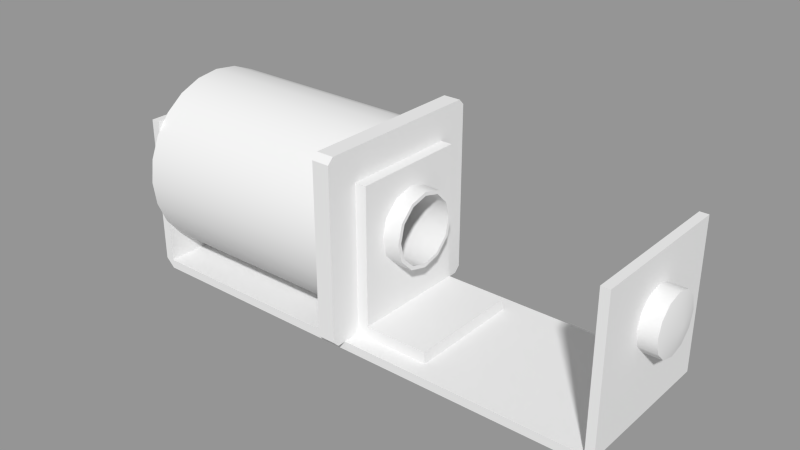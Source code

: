 # Source: fpx_resource.blend  (saved by Blender 2.68.2; exported with 4.5.12 LTS)
import bpy
from mathutils import Matrix  # noqa: F401  (used for matrix-valued properties, if any)

bpy.ops.wm.read_factory_settings(use_empty=True)
scene = bpy.context.scene
scene.name = '{1}.autoplunger_assembly.s'

# ---- collections
col_collection_1 = bpy.data.collections.new('Collection 1'); scene.collection.children.link(col_collection_1)

# ---- meshes
me_1__autoplunger_assembly_m = bpy.data.meshes.new('{1}.autoplunger_assembly.m')
me_1__autoplunger_assembly_m.from_pydata([(-40.0, 13.0, 10.75), (-40.0, 13.0, -14.75), (-41.5, 13.0, -14.75), (-41.5, 13.0, 10.75), (-41.5, -13.0, 10.75), (-41.5, -13.0, -14.75), (-40.0, -13.0, 10.75), (-40.0, -13.0, -14.75), (-40.0, 13.0, -16.25), (-40.0, -13.0, -16.25), (42.0, -13.0, -14.75), (42.0, 13.0, -14.75), (42.0, 13.0, -16.25), (42.0, -13.0, -16.25), (42.0, 13.0, 10.75), (42.0, -13.0, 10.75), (43.5, 13.0, -14.75), (43.5, 13.0, 10.75), (43.5, -13.0, -14.75), (43.5, -13.0, 10.75), (-41.5, 0.0, -5.65), (-41.5, -3.2, -4.793), (-41.5, 3.2, -4.793), (-41.5, 5.543, -2.45), (-41.5, -5.543, -2.45), (-41.5, -6.4, 0.75), (-41.5, 6.4, 0.75), (-41.5, -5.543, 3.95), (-41.5, -3.2, 6.293), (-41.5, 0.0, 7.15), (-41.5, 3.2, 6.293), (-41.5, 5.543, 3.95), (-40.0, 0.0, -7.969), (-40.0, 8.719, 0.75), (-40.0, -8.719, 0.75), (-40.0, 0.0, 9.469), (2.0, 10.0, 10.75), (2.0, 10.0, -12.75), (0.0, 10.0, -14.75), (0.0, 10.0, 10.75), (0.0, -10.0, 10.75), (0.0, -10.0, -14.75), (2.0, -10.0, 10.75), (2.0, -10.0, -12.75), (13.0, -10.0, -12.75), (13.0, 10.0, -12.75), (13.0, 10.0, -14.75), (13.0, -10.0, -14.75), (2.0, 0.0, 7.15), (2.0, -3.2, 6.293), (2.0, 3.2, 6.293), (2.0, 5.543, 3.95), (2.0, -5.543, 3.95), (2.0, -6.4, 0.75), (2.0, 6.4, 0.75), (2.0, -5.543, -2.45), (2.0, -3.2, -4.793), (2.0, 0.0, -5.65), (2.0, 3.2, -4.793), (2.0, 5.543, -2.45), (-3.0, 14.97, 4.762), (-3.0, 15.5, 0.75), (-40.0, 15.5, 0.75), (-40.0, 14.97, 4.762), (-3.0, 13.42, 8.5), (-40.0, 13.42, 8.5), (-3.0, 10.96, 11.71), (-40.0, 10.96, 11.71), (-3.0, 7.75, 14.17), (-40.0, 7.75, 14.17), (-3.0, 4.012, 15.72), (-40.0, 4.012, 15.72), (-3.0, 0.0, 16.25), (-40.0, 0.0, 16.25), (-3.0, -4.012, 15.72), (-40.0, -4.012, 15.72), (-3.0, -7.75, 14.17), (-40.0, -7.75, 14.17), (-3.0, -10.96, 11.71), (-40.0, -10.96, 11.71), (-3.0, -13.42, 8.5), (-40.0, -13.42, 8.5), (-3.0, -14.97, 4.762), (-40.0, -14.97, 4.762), (-3.0, -15.5, 0.75), (-40.0, -15.5, 0.75), (-3.0, -14.97, -3.262), (-40.0, -14.97, -3.262), (-3.0, -13.42, -7.0), (-40.0, -13.42, -7.0), (-3.0, -10.96, -10.21), (-40.0, -10.96, -10.21), (-3.0, -7.75, -12.67), (-40.0, -7.75, -12.67), (-3.0, -4.012, -14.22), (-40.0, -4.012, -14.22), (-3.0, 0.0, -14.75), (-40.0, 0.0, -14.75), (-3.0, 4.012, -14.22), (-40.0, 4.012, -14.22), (-3.0, 7.75, -12.67), (-40.0, 7.75, -12.67), (-3.0, 10.96, -10.21), (-40.0, 10.96, -10.21), (-3.0, 13.42, -7.0), (-40.0, 13.42, -7.0), (-3.0, 14.97, -3.262), (-40.0, 14.97, -3.262), (0.0, 15.5, 15.25), (0.0, 14.5, 16.25), (0.0, -14.5, 16.25), (0.0, -15.5, 15.25), (0.0, -14.5, -14.75), (0.0, -15.5, -13.75), (0.0, 14.5, -14.75), (0.0, 15.5, -13.75), (-3.0, -15.5, 15.25), (-3.0, -14.5, 16.25), (-3.0, 14.5, 16.25), (-3.0, 15.5, 15.25), (-3.0, -14.5, -14.75), (-3.0, -15.5, -13.75), (-3.0, 15.5, -13.75), (-3.0, 14.5, -14.75), (5.0, 5.75, 0.75), (5.0, 4.98, 3.625), (5.0, 2.875, 5.73), (5.0, 0.0, 6.5), (5.0, -2.875, 5.73), (5.0, -4.98, 3.625), (5.0, -5.75, 0.75), (5.0, -4.98, -2.125), (5.0, -2.875, -4.23), (5.0, 0.0, -5.0), (5.0, 2.875, -4.23), (5.0, 4.98, -2.125), (-47.5, 5.75, 0.75), (-47.5, 4.98, 3.625), (-47.5, 2.875, 5.73), (-47.5, 0.0, 6.5), (-47.5, -2.875, 5.73), (-47.5, -4.98, 3.625), (-47.5, -5.75, 0.75), (-47.5, -4.98, -2.125), (-47.5, -2.875, -4.23), (-47.5, 0.0, -5.0), (-47.5, 2.875, -4.23), (-47.5, 4.98, -2.125), (-47.5, 5.543, 3.95), (-47.5, 6.4, 0.75), (-47.5, 3.2, 6.293), (-47.5, 0.0, 7.15), (-47.5, -3.2, 6.293), (-47.5, -5.543, 3.95), (-47.5, -6.4, 0.75), (-47.5, -5.543, -2.45), (-47.5, -3.2, -4.793), (-47.5, 0.0, -5.65), (-47.5, 3.2, -4.793), (-47.5, 5.543, -2.45), (5.0, 6.4, 0.75), (5.0, 5.543, 3.95), (5.0, 3.2, 6.293), (5.0, 0.0, 7.15), (5.0, -3.2, 6.293), (5.0, -5.543, 3.95), (5.0, -6.4, 0.75), (5.0, -5.543, -2.45), (5.0, -3.2, -4.793), (5.0, 0.0, -5.65), (5.0, 3.2, -4.793), (5.0, 5.543, -2.45), (39.0, 4.279, -1.721), (39.0, 4.941, 0.75), (46.5, 4.941, 0.75), (46.5, 4.279, -1.721), (39.0, 2.471, -3.529), (46.5, 2.471, -3.529), (39.0, 0.0, -4.191), (46.5, 0.0, -4.191), (39.0, -2.471, -3.529), (46.5, -2.471, -3.529), (39.0, -4.279, -1.721), (46.5, -4.279, -1.721), (39.0, -4.941, 0.75), (46.5, -4.941, 0.75), (39.0, -4.279, 3.221), (46.5, -4.279, 3.221), (39.0, -2.471, 5.029), (46.5, -2.471, 5.029), (39.0, 0.0, 5.691), (46.5, 0.0, 5.691), (39.0, 2.471, 5.029), (46.5, 2.471, 5.029), (39.0, 4.279, 3.221), (46.5, 4.279, 3.221), (47.5, 0.0, 0.75), (38.0, 0.0, 0.75)], [], [(0, 1, 2), (0, 2, 3), (4, 5, 6), (5, 7, 6), (3, 4, 0), (4, 6, 0), (1, 8, 2), (9, 5, 8), (2, 8, 5), (7, 5, 9), (1, 7, 10), (10, 11, 1), (8, 1, 11), (11, 12, 8), (13, 8, 12), (8, 13, 9), (10, 9, 13), (9, 10, 7), (14, 10, 15), (14, 11, 10), (16, 11, 14), (17, 16, 14), (17, 18, 16), (17, 19, 18), (15, 18, 19), (15, 10, 18), (17, 14, 19), (19, 14, 15), (16, 12, 11), (12, 16, 18), (18, 13, 12), (13, 18, 10), (2, 5, 20), (5, 21, 20), (2, 20, 22), (2, 22, 23), (5, 24, 21), (5, 25, 24), (23, 26, 2), (26, 3, 2), (5, 4, 25), (4, 27, 25), (4, 28, 27), (4, 29, 28), (29, 4, 3), (3, 30, 29), (3, 31, 30), (26, 31, 3), (32, 7, 1), (1, 0, 33), (34, 6, 7), (0, 6, 35), (32, 34, 7), (1, 33, 32), (6, 34, 35), (0, 35, 33), (36, 37, 38), (36, 38, 39), (40, 41, 42), (41, 43, 42), (40, 36, 39), (42, 36, 40), (37, 43, 44), (44, 45, 37), (46, 37, 45), (37, 46, 38), (43, 41, 47), (47, 44, 43), (46, 45, 44), (47, 46, 44), (48, 36, 42), (42, 49, 48), (36, 48, 50), (36, 50, 51), (42, 52, 49), (42, 53, 52), (36, 51, 54), (54, 37, 36), (42, 43, 53), (43, 55, 53), (43, 56, 55), (43, 57, 56), (57, 43, 37), (37, 58, 57), (37, 59, 58), (54, 59, 37), (60, 61, 62), (62, 63, 60), (64, 60, 63), (63, 65, 64), (66, 64, 65), (65, 67, 66), (68, 66, 67), (67, 69, 68), (70, 68, 69), (69, 71, 70), (72, 70, 71), (71, 73, 72), (74, 72, 73), (73, 75, 74), (76, 74, 75), (75, 77, 76), (78, 76, 77), (77, 79, 78), (80, 78, 79), (79, 81, 80), (82, 80, 81), (81, 83, 82), (84, 82, 83), (83, 85, 84), (86, 84, 85), (85, 87, 86), (88, 86, 87), (87, 89, 88), (90, 88, 89), (89, 91, 90), (92, 90, 91), (91, 93, 92), (94, 92, 93), (93, 95, 94), (96, 94, 95), (95, 97, 96), (98, 96, 97), (97, 99, 98), (100, 98, 99), (99, 101, 100), (102, 100, 101), (101, 103, 102), (104, 102, 103), (103, 105, 104), (106, 104, 105), (105, 107, 106), (61, 106, 107), (107, 62, 61), (99, 97, 32), (32, 101, 99), (32, 103, 101), (32, 33, 103), (33, 62, 107), (63, 62, 33), (73, 71, 35), (33, 35, 67), (33, 65, 63), (33, 67, 65), (32, 97, 95), (91, 32, 93), (89, 34, 91), (87, 34, 89), (87, 85, 34), (34, 85, 83), (81, 79, 34), (35, 75, 73), (77, 35, 79), (75, 35, 77), (91, 34, 32), (95, 93, 32), (105, 33, 107), (33, 105, 103), (35, 34, 79), (81, 34, 83), (69, 35, 71), (35, 69, 67), (111, 110, 117), (108, 109, 39), (117, 116, 111), (118, 109, 119), (110, 111, 40), (109, 108, 119), (72, 117, 110), (72, 109, 118), (110, 109, 72), (109, 110, 40), (109, 40, 39), (120, 112, 113), (113, 121, 120), (122, 114, 123), (122, 115, 114), (112, 120, 96), (123, 114, 96), (96, 114, 112), (111, 84, 113), (84, 111, 116), (84, 121, 113), (112, 41, 113), (113, 41, 40), (113, 40, 111), (114, 115, 38), (115, 61, 108), (119, 108, 61), (115, 122, 61), (115, 108, 39), (115, 39, 38), (78, 116, 117), (76, 78, 117), (78, 80, 116), (80, 82, 116), (74, 76, 117), (72, 74, 117), (82, 84, 116), (70, 72, 118), (68, 70, 118), (66, 68, 118), (118, 119, 66), (64, 66, 119), (60, 64, 119), (119, 61, 60), (120, 121, 90), (102, 122, 123), (100, 102, 123), (98, 100, 123), (96, 98, 123), (102, 104, 122), (104, 106, 122), (122, 106, 61), (90, 92, 120), (92, 94, 120), (94, 96, 120), (88, 90, 121), (86, 88, 121), (84, 86, 121), (136, 124, 125), (125, 137, 136), (137, 125, 126), (126, 138, 137), (138, 126, 127), (127, 139, 138), (139, 127, 128), (128, 140, 139), (140, 128, 129), (129, 141, 140), (141, 129, 130), (130, 142, 141), (142, 130, 131), (131, 143, 142), (143, 131, 132), (132, 144, 143), (144, 132, 133), (133, 145, 144), (145, 133, 134), (134, 146, 145), (146, 134, 135), (135, 147, 146), (147, 135, 124), (124, 136, 147), (136, 137, 148), (148, 149, 136), (137, 138, 150), (150, 148, 137), (138, 139, 151), (151, 150, 138), (139, 140, 152), (152, 151, 139), (140, 141, 153), (153, 152, 140), (141, 142, 154), (154, 153, 141), (142, 143, 155), (155, 154, 142), (143, 144, 156), (156, 155, 143), (144, 145, 157), (157, 156, 144), (145, 146, 158), (158, 157, 145), (146, 147, 159), (159, 158, 146), (147, 136, 149), (149, 159, 147), (125, 124, 160), (160, 161, 125), (126, 125, 161), (161, 162, 126), (127, 126, 162), (162, 163, 127), (128, 127, 163), (163, 164, 128), (129, 128, 164), (164, 165, 129), (130, 129, 165), (165, 166, 130), (131, 130, 166), (166, 167, 131), (132, 131, 167), (167, 168, 132), (133, 132, 168), (168, 169, 133), (134, 133, 169), (169, 170, 134), (135, 134, 170), (170, 171, 135), (124, 135, 171), (171, 160, 124), (149, 148, 31), (31, 26, 149), (148, 150, 30), (30, 31, 148), (150, 151, 29), (29, 30, 150), (151, 152, 28), (28, 29, 151), (152, 153, 27), (27, 28, 152), (153, 154, 25), (25, 27, 153), (154, 155, 24), (24, 25, 154), (155, 156, 21), (21, 24, 155), (156, 157, 20), (20, 21, 156), (157, 158, 22), (22, 20, 157), (158, 159, 23), (23, 22, 158), (159, 149, 26), (26, 23, 159), (161, 160, 54), (54, 51, 161), (162, 161, 51), (51, 50, 162), (163, 162, 50), (50, 48, 163), (164, 163, 48), (48, 49, 164), (165, 164, 49), (49, 52, 165), (166, 165, 52), (52, 53, 166), (167, 166, 53), (53, 55, 167), (168, 167, 55), (55, 56, 168), (169, 168, 56), (56, 57, 169), (170, 169, 57), (57, 58, 170), (171, 170, 58), (58, 59, 171), (160, 171, 59), (59, 54, 160), (172, 173, 174), (174, 175, 172), (176, 172, 175), (175, 177, 176), (178, 176, 177), (177, 179, 178), (180, 178, 179), (179, 181, 180), (182, 180, 181), (181, 183, 182), (184, 182, 183), (183, 185, 184), (186, 184, 185), (185, 187, 186), (188, 186, 187), (187, 189, 188), (190, 188, 189), (189, 191, 190), (192, 190, 191), (191, 193, 192), (194, 192, 193), (193, 195, 194), (173, 194, 195), (195, 174, 173), (175, 174, 196), (177, 175, 196), (179, 177, 196), (181, 179, 196), (183, 181, 196), (185, 183, 196), (187, 185, 196), (189, 187, 196), (191, 189, 196), (193, 191, 196), (195, 193, 196), (174, 195, 196), (173, 172, 197), (172, 176, 197), (176, 178, 197), (178, 180, 197), (180, 182, 197), (182, 184, 197), (184, 186, 197), (186, 188, 197), (188, 190, 197), (190, 192, 197), (192, 194, 197), (194, 173, 197)])
me_1__autoplunger_assembly_m.polygons.foreach_set('use_smooth', [True] * 388)
_k = set([(0, 1), (0, 3), (0, 6), (1, 7), (1, 11), (2, 3), (2, 5), (2, 8), (3, 4), (4, 5), (4, 6), (5, 9), (6, 7), (7, 10), (8, 9), (8, 12), (9, 13), (10, 11), (10, 15), (11, 14), (12, 13), (12, 16), (13, 18), (14, 15), (14, 17), (15, 19), (16, 17), (16, 18), (17, 19), (18, 19), (20, 21), (20, 22), (21, 24), (22, 23), (23, 26), (24, 25), (25, 27), (26, 31), (27, 28), (28, 29), (29, 30), (30, 31), (32, 33), (32, 34), (33, 35), (34, 35), (36, 37), (36, 39), (36, 42), (37, 43), (37, 45), (38, 39), (38, 46), (38, 114), (39, 40), (40, 41), (40, 42), (41, 47), (41, 112), (42, 43), (43, 44), (44, 45), (44, 47), (45, 46), (46, 47), (48, 49), (48, 50), (49, 52), (50, 51), (51, 54), (52, 53), (53, 55), (54, 59), (55, 56), (56, 57), (57, 58), (58, 59), (60, 61), (60, 64), (61, 106), (61, 119), (61, 122), (62, 63), (62, 107), (63, 65), (64, 66), (65, 67), (66, 68), (67, 69), (68, 70), (69, 71), (70, 72), (71, 73), (72, 74), (72, 117), (72, 118), (73, 75), (74, 76), (75, 77), (76, 78), (77, 79), (78, 80), (79, 81), (80, 82), (81, 83), (82, 84), (83, 85), (84, 86), (84, 116), (84, 121), (85, 87), (86, 88), (87, 89), (88, 90), (89, 91), (90, 92), (91, 93), (92, 94), (93, 95), (94, 96), (95, 97), (96, 98), (96, 120), (96, 123), (97, 99), (98, 100), (99, 101), (100, 102), (101, 103), (102, 104), (103, 105), (104, 106), (105, 107), (108, 109), (108, 115), (108, 119), (109, 110), (109, 118), (110, 111), (110, 117), (111, 113), (111, 116), (112, 113), (112, 114), (112, 120), (113, 121), (114, 115), (114, 123), (115, 122), (116, 117), (118, 119), (120, 121), (122, 123), (124, 125), (124, 135), (125, 126), (126, 127), (127, 128), (128, 129), (129, 130), (130, 131), (131, 132), (132, 133), (133, 134), (134, 135), (136, 137), (136, 147), (137, 138), (138, 139), (139, 140), (140, 141), (141, 142), (142, 143), (143, 144), (144, 145), (145, 146), (146, 147), (148, 149), (148, 150), (149, 159), (150, 151), (151, 152), (152, 153), (153, 154), (154, 155), (155, 156), (156, 157), (157, 158), (158, 159), (160, 161), (160, 171), (161, 162), (162, 163), (163, 164), (164, 165), (165, 166), (166, 167), (167, 168), (168, 169), (169, 170), (170, 171), (172, 173), (172, 176), (173, 194), (174, 175), (174, 195), (175, 177), (176, 178), (177, 179), (178, 180), (179, 181), (180, 182), (181, 183), (182, 184), (183, 185), (184, 186), (185, 187), (186, 188), (187, 189), (188, 190), (189, 191), (190, 192), (191, 193), (192, 194), (193, 195)])
me_1__autoplunger_assembly_m.attributes.new('sharp_edge', 'BOOLEAN', 'EDGE').data.foreach_set('value', [ (min(e.vertices), max(e.vertices)) in _k for e in me_1__autoplunger_assembly_m.edges])
_uv = me_1__autoplunger_assembly_m.uv_layers.new(name='ms3d_uv_layer')
_uv.uv.foreach_set('vector', [0.2799, 0.2865, 0.1443, 0.2865, 0.1443, 0.2761, 0.2799, 0.2865, 0.1443, 0.2761, 0.2799, 0.2761, 0.2799, 0.2761, 0.1443, 0.2761, 0.2799, 0.2865, 0.1443, 0.2761, 0.1443, 0.2865, 0.2799, 0.2865, 0.1338, 0.857, 0.0008947, 0.857, 0.1338, 0.8466, 0.0008947, 0.857, 0.0008947, 0.8466, 0.1338, 0.8466, 0.1443, 0.2865, 0.1338, 0.2862, 0.1443, 0.2761, 0.0008947, 1.0, 0.0008947, 0.9898, 0.1338, 1.0, 0.1338, 0.9898, 0.1338, 1.0, 0.0008947, 0.9898, 0.1443, 0.2865, 0.1443, 0.2761, 0.1338, 0.2862, 0.1338, 0.7139, 0.0008947, 0.7139, 0.0008947, 0.2862, 0.0008947, 0.2862, 0.1338, 0.2862, 0.1338, 0.7139, 0.1338, 0.2862, 0.1443, 0.2865, 0.1443, 0.7143, 0.1443, 0.7143, 0.1338, 0.7139, 0.1338, 0.2862, 0.0008947, 0.7139, 0.1338, 0.2862, 0.1338, 0.7139, 0.1338, 0.2862, 0.0008947, 0.7139, 0.0008947, 0.2862, 0.1443, 0.7143, 0.1338, 0.2862, 0.1338, 0.7139, 0.1338, 0.2862, 0.1443, 0.7143, 0.1443, 0.2865, 0.1338, 0.1535, 0.0008947, 0.2862, 0.0008947, 0.1535, 0.1338, 0.1535, 0.1338, 0.2862, 0.0008947, 0.2862, 0.1443, 0.7248, 0.1443, 0.7143, 0.2799, 0.7143, 0.2799, 0.7248, 0.1443, 0.7248, 0.2799, 0.7143, 0.1338, 0.1432, 0.0008947, 0.01043, 0.1338, 0.01043, 0.1338, 0.1432, 0.0008947, 0.1432, 0.0008947, 0.01043, 0.2799, 0.7143, 0.1443, 0.7248, 0.2799, 0.7248, 0.2799, 0.7143, 0.1443, 0.7143, 0.1443, 0.7248, 0.1338, 0.1432, 0.1338, 0.1535, 0.0008947, 0.1432, 0.0008947, 0.1432, 0.1338, 0.1535, 0.0008947, 0.1535, 0.1443, 0.7248, 0.1338, 0.7139, 0.1443, 0.7143, 0.1338, 0.0, 0.1338, 0.01043, 0.0008947, 0.01043, 0.0008947, 0.01043, 0.0008947, 0.0, 0.1338, 0.0, 0.1338, 0.7139, 0.1443, 0.7248, 0.1443, 0.7143, 0.1338, 0.9898, 0.0008947, 0.9898, 0.06735, 0.9407, 0.0008947, 0.9898, 0.05101, 0.9364, 0.06735, 0.9407, 0.1338, 0.9898, 0.06735, 0.9407, 0.0837, 0.9364, 0.1338, 0.9898, 0.0837, 0.9364, 0.09566, 0.9244, 0.0008947, 0.9898, 0.03904, 0.9244, 0.05101, 0.9364, 0.0008947, 0.9898, 0.03467, 0.9081, 0.03904, 0.9244, 0.09566, 0.9244, 0.1, 0.9081, 0.1338, 0.9898, 0.1, 0.9081, 0.1338, 0.857, 0.1338, 0.9898, 0.0008947, 0.9898, 0.0008947, 0.857, 0.03467, 0.9081, 0.0008947, 0.857, 0.03904, 0.8917, 0.03467, 0.9081, 0.0008947, 0.857, 0.05101, 0.8798, 0.03904, 0.8917, 0.0008947, 0.857, 0.06735, 0.8754, 0.05101, 0.8798, 0.06735, 0.8754, 0.0008947, 0.857, 0.1338, 0.857, 0.1338, 0.857, 0.0837, 0.8798, 0.06735, 0.8754, 0.1338, 0.857, 0.09566, 0.8917, 0.0837, 0.8798, 0.1, 0.9081, 0.09566, 0.8917, 0.1338, 0.857, 0.06734, 0.7496, 0.0008947, 0.7139, 0.1338, 0.7139, 0.1338, 0.7139, 0.1338, 0.8466, 0.1133, 0.7956, 0.02137, 0.7956, 0.0008947, 0.8466, 0.0008947, 0.7139, 0.1338, 0.8466, 0.0008947, 0.8466, 0.06734, 0.8415, 0.06734, 0.7496, 0.02137, 0.7956, 0.0008947, 0.7139, 0.1338, 0.7139, 0.1133, 0.7956, 0.06734, 0.7496, 0.0008947, 0.8466, 0.02137, 0.7956, 0.06734, 0.8415, 0.1338, 0.8466, 0.06734, 0.8415, 0.1133, 0.7956, 0.6489, 0.2065, 0.6489, 0.02148, 0.6335, 0.006083, 0.6489, 0.2065, 0.6335, 0.006083, 0.6335, 0.2065, 0.6335, 0.2065, 0.6335, 0.006083, 0.6489, 0.2065, 0.6335, 0.006083, 0.6489, 0.02148, 0.6489, 0.2065, 0.7342, 0.3096, 0.8882, 0.2879, 0.8882, 0.3096, 0.7342, 0.2879, 0.8882, 0.2879, 0.7342, 0.3096, 0.8882, 0.1029, 0.7342, 0.1029, 0.7342, 0.02148, 0.7342, 0.02148, 0.8882, 0.02148, 0.8882, 0.1029, 0.7342, 0.006083, 0.6489, 0.02148, 0.7342, 0.02148, 0.6489, 0.02148, 0.7342, 0.006083, 0.6335, 0.006083, 0.6489, 0.02148, 0.6335, 0.006083, 0.7342, 0.006083, 0.7342, 0.006083, 0.7342, 0.02148, 0.6489, 0.02148, 0.8882, 0.006083, 0.8882, 0.02148, 0.7342, 0.02148, 0.7342, 0.006083, 0.8882, 0.006083, 0.7342, 0.02148, 0.8112, 0.2602, 0.8882, 0.2879, 0.7342, 0.2879, 0.7342, 0.2879, 0.7865, 0.2536, 0.8112, 0.2602, 0.8882, 0.2879, 0.8112, 0.2602, 0.8359, 0.2536, 0.8882, 0.2879, 0.8359, 0.2536, 0.8539, 0.2355, 0.7342, 0.2879, 0.7685, 0.2355, 0.7865, 0.2536, 0.7342, 0.2879, 0.7619, 0.2109, 0.7685, 0.2355, 0.8882, 0.2879, 0.8539, 0.2355, 0.8606, 0.2109, 0.8606, 0.2109, 0.8882, 0.1029, 0.8882, 0.2879, 0.7342, 0.2879, 0.7342, 0.1029, 0.7619, 0.2109, 0.7342, 0.1029, 0.7685, 0.1862, 0.7619, 0.2109, 0.7342, 0.1029, 0.7865, 0.1681, 0.7685, 0.1862, 0.7342, 0.1029, 0.8112, 0.1615, 0.7865, 0.1681, 0.8112, 0.1615, 0.7342, 0.1029, 0.8882, 0.1029, 0.8882, 0.1029, 0.8359, 0.1681, 0.8112, 0.1615, 0.8882, 0.1029, 0.8539, 0.1862, 0.8359, 0.1681, 0.8606, 0.2109, 0.8539, 0.1862, 0.8882, 0.1029, 0.3464, 0.9986, 0.3177, 0.9986, 0.3177, 0.7346, 0.3177, 0.7346, 0.3464, 0.7346, 0.3464, 0.9986, 0.3751, 0.9986, 0.3464, 0.9986, 0.3464, 0.7346, 0.3464, 0.7346, 0.3751, 0.7346, 0.3751, 0.9986, 0.4038, 0.9986, 0.3751, 0.9986, 0.3751, 0.7346, 0.3751, 0.7346, 0.4038, 0.7346, 0.4038, 0.9986, 0.4325, 0.9986, 0.4038, 0.9986, 0.4038, 0.7346, 0.4038, 0.7346, 0.4325, 0.7346, 0.4325, 0.9986, 0.4612, 0.9986, 0.4325, 0.9986, 0.4325, 0.7346, 0.4325, 0.7346, 0.4612, 0.7346, 0.4612, 0.9986, 0.4899, 0.9986, 0.4612, 0.9986, 0.4612, 0.7346, 0.4612, 0.7346, 0.4899, 0.7346, 0.4899, 0.9986, 0.5186, 0.9986, 0.4899, 0.9986, 0.4899, 0.7346, 0.4899, 0.7346, 0.5186, 0.7346, 0.5186, 0.9986, 0.5474, 0.9986, 0.5186, 0.9986, 0.5186, 0.7346, 0.5186, 0.7346, 0.5474, 0.7346, 0.5474, 0.9986, 0.5761, 0.9986, 0.5474, 0.9986, 0.5474, 0.7346, 0.5474, 0.7346, 0.5761, 0.7346, 0.5761, 0.9986, 0.6048, 0.9986, 0.5761, 0.9986, 0.5761, 0.7346, 0.5761, 0.7346, 0.6048, 0.7346, 0.6048, 0.9986, 0.6335, 0.9986, 0.6048, 0.9986, 0.6048, 0.7346, 0.6048, 0.7346, 0.6335, 0.7346, 0.6335, 0.9986, 0.6622, 0.9986, 0.6335, 0.9986, 0.6335, 0.7346, 0.6335, 0.7346, 0.6622, 0.7346, 0.6622, 0.9986, 0.6909, 0.9986, 0.6622, 0.9986, 0.6622, 0.7346, 0.6622, 0.7346, 0.6909, 0.7346, 0.6909, 0.9986, 0.7196, 0.9986, 0.6909, 0.9986, 0.6909, 0.7346, 0.6909, 0.7346, 0.7196, 0.7346, 0.7196, 0.9986, 0.7484, 0.9986, 0.7196, 0.9986, 0.7196, 0.7346, 0.7196, 0.7346, 0.7484, 0.7346, 0.7484, 0.9986, 0.7771, 0.9986, 0.7484, 0.9986, 0.7484, 0.7346, 0.7484, 0.7346, 0.7771, 0.7346, 0.7771, 0.9986, 0.8058, 0.9986, 0.7771, 0.9986, 0.7771, 0.7346, 0.7771, 0.7346, 0.8058, 0.7346, 0.8058, 0.9986, 0.8345, 0.9986, 0.8058, 0.9986, 0.8058, 0.7346, 0.8058, 0.7346, 0.8345, 0.7346, 0.8345, 0.9986, 0.1741, 0.9986, 0.1454, 0.9986, 0.1454, 0.7346, 0.1454, 0.7346, 0.1741, 0.7346, 0.1741, 0.9986, 0.2028, 0.9986, 0.1741, 0.9986, 0.1741, 0.7346, 0.1741, 0.7346, 0.2028, 0.7346, 0.2028, 0.9986, 0.2315, 0.9986, 0.2028, 0.9986, 0.2028, 0.7346, 0.2028, 0.7346, 0.2315, 0.7346, 0.2315, 0.9986, 0.2602, 0.9986, 0.2315, 0.9986, 0.2315, 0.7346, 0.2315, 0.7346, 0.2602, 0.7346, 0.2602, 0.9986, 0.2889, 0.9986, 0.2602, 0.9986, 0.2602, 0.7346, 0.2602, 0.7346, 0.2889, 0.7346, 0.2889, 0.9986, 0.3177, 0.9986, 0.2889, 0.9986, 0.2889, 0.7346, 0.2889, 0.7346, 0.3177, 0.7346, 0.3177, 0.9986, 0.7776, 0.4091, 0.8113, 0.4047, 0.8113, 0.4616, 0.8113, 0.4616, 0.7463, 0.4221, 0.7776, 0.4091, 0.8113, 0.4616, 0.7194, 0.4428, 0.7463, 0.4221, 0.8113, 0.4616, 0.7382, 0.5347, 0.7194, 0.4428, 0.7382, 0.5347, 0.6813, 0.5347, 0.6857, 0.5011, 0.6857, 0.5684, 0.6813, 0.5347, 0.7382, 0.5347, 0.8113, 0.6648, 0.7776, 0.6603, 0.8113, 0.6079, 0.7382, 0.5347, 0.8113, 0.6079, 0.7194, 0.6267, 0.7382, 0.5347, 0.6987, 0.5997, 0.6857, 0.5684, 0.7382, 0.5347, 0.7194, 0.6267, 0.6987, 0.5997, 0.8113, 0.4616, 0.8113, 0.4047, 0.845, 0.4091, 0.9032, 0.4428, 0.8113, 0.4616, 0.8763, 0.4221, 0.9239, 0.4697, 0.8844, 0.5347, 0.9032, 0.4428, 0.9369, 0.5011, 0.8844, 0.5347, 0.9239, 0.4697, 0.9369, 0.5011, 0.9413, 0.5347, 0.8844, 0.5347, 0.8844, 0.5347, 0.9413, 0.5347, 0.9369, 0.5684, 0.9239, 0.5997, 0.9032, 0.6267, 0.8844, 0.5347, 0.8113, 0.6079, 0.845, 0.6603, 0.8113, 0.6648, 0.8763, 0.6473, 0.8113, 0.6079, 0.9032, 0.6267, 0.845, 0.6603, 0.8113, 0.6079, 0.8763, 0.6473, 0.9032, 0.4428, 0.8844, 0.5347, 0.8113, 0.4616, 0.845, 0.4091, 0.8763, 0.4221, 0.8113, 0.4616, 0.6987, 0.4697, 0.7382, 0.5347, 0.6857, 0.5011, 0.7382, 0.5347, 0.6987, 0.4697, 0.7194, 0.4428, 0.8113, 0.6079, 0.8844, 0.5347, 0.9032, 0.6267, 0.9239, 0.5997, 0.8844, 0.5347, 0.9369, 0.5684, 0.7463, 0.6473, 0.8113, 0.6079, 0.7776, 0.6603, 0.8113, 0.6079, 0.7463, 0.6473, 0.7194, 0.6267, 0.9732, 0.75, 0.9732, 0.742, 0.9974, 0.742, 0.9567, 0.3677, 0.9477, 0.3768, 0.9025, 0.3225, 0.9974, 0.742, 0.9974, 0.75, 0.9732, 0.75, 0.9974, 0.5, 0.9732, 0.5, 0.9974, 0.4919, 0.6762, 0.3768, 0.6671, 0.3677, 0.7215, 0.3225, 0.9732, 0.5, 0.9732, 0.4919, 0.9974, 0.4919, 0.9974, 0.621, 0.9974, 0.742, 0.9732, 0.742, 0.9974, 0.621, 0.9732, 0.5, 0.9974, 0.5, 0.9732, 0.742, 0.9732, 0.5, 0.9974, 0.621, 0.9477, 0.3768, 0.6762, 0.3768, 0.7215, 0.3225, 0.9477, 0.3768, 0.7215, 0.3225, 0.9025, 0.3225, 0.9974, 1.0, 0.9732, 1.0, 0.9732, 0.9919, 0.9732, 0.9919, 0.9974, 0.9919, 0.9974, 1.0, 0.9974, 0.25, 0.9732, 0.2419, 0.9974, 0.2419, 0.9974, 0.25, 0.9732, 0.25, 0.9732, 0.2419, 0.9732, 0.0, 0.9974, 0.0, 0.9974, 0.121, 0.9974, 0.2419, 0.9732, 0.2419, 0.9974, 0.121, 0.9974, 0.121, 0.9732, 0.2419, 0.9732, 0.0, 0.9732, 0.75, 0.9974, 0.871, 0.9732, 0.9919, 0.9974, 0.871, 0.9732, 0.75, 0.9974, 0.75, 0.9974, 0.871, 0.9974, 0.9919, 0.9732, 0.9919, 0.6762, 0.08716, 0.7215, 0.08716, 0.6671, 0.09621, 0.6671, 0.09621, 0.7215, 0.08716, 0.7215, 0.3225, 0.6671, 0.09621, 0.7215, 0.3225, 0.6671, 0.3677, 0.9477, 0.08716, 0.9567, 0.09621, 0.9025, 0.08716, 0.9732, 0.25, 0.9974, 0.371, 0.9732, 0.4919, 0.9974, 0.4919, 0.9732, 0.4919, 0.9974, 0.371, 0.9732, 0.25, 0.9974, 0.25, 0.9974, 0.371, 0.9567, 0.09621, 0.9567, 0.3677, 0.9025, 0.3225, 0.9567, 0.09621, 0.9025, 0.3225, 0.9025, 0.08716, 0.9139, 0.6373, 0.9563, 0.6707, 0.9472, 0.6797, 0.8839, 0.6603, 0.9139, 0.6373, 0.9472, 0.6797, 0.9139, 0.6373, 0.9369, 0.6073, 0.9563, 0.6707, 0.9369, 0.6073, 0.9513, 0.5724, 0.9563, 0.6707, 0.8489, 0.6748, 0.8839, 0.6603, 0.9472, 0.6797, 0.8115, 0.6797, 0.8489, 0.6748, 0.9472, 0.6797, 0.9513, 0.5724, 0.9563, 0.5349, 0.9563, 0.6707, 0.774, 0.6748, 0.8115, 0.6797, 0.6757, 0.6797, 0.7391, 0.6603, 0.774, 0.6748, 0.6757, 0.6797, 0.7091, 0.6373, 0.7391, 0.6603, 0.6757, 0.6797, 0.6757, 0.6797, 0.6666, 0.6707, 0.7091, 0.6373, 0.6861, 0.6073, 0.7091, 0.6373, 0.6666, 0.6707, 0.6716, 0.5724, 0.6861, 0.6073, 0.6666, 0.6707, 0.6666, 0.6707, 0.6666, 0.5349, 0.6716, 0.5724, 0.9472, 0.3901, 0.9563, 0.3992, 0.9139, 0.4325, 0.7091, 0.4325, 0.6666, 0.3992, 0.6757, 0.3901, 0.7391, 0.4095, 0.7091, 0.4325, 0.6757, 0.3901, 0.774, 0.3951, 0.7391, 0.4095, 0.6757, 0.3901, 0.8115, 0.3901, 0.774, 0.3951, 0.6757, 0.3901, 0.7091, 0.4325, 0.6861, 0.4625, 0.6666, 0.3992, 0.6861, 0.4625, 0.6716, 0.4975, 0.6666, 0.3992, 0.6666, 0.3992, 0.6716, 0.4975, 0.6666, 0.5349, 0.9139, 0.4325, 0.8839, 0.4095, 0.9472, 0.3901, 0.8839, 0.4095, 0.8489, 0.3951, 0.9472, 0.3901, 0.8489, 0.3951, 0.8115, 0.3901, 0.9472, 0.3901, 0.9369, 0.4625, 0.9139, 0.4325, 0.9563, 0.3992, 0.9513, 0.4975, 0.9369, 0.4625, 0.9563, 0.3992, 0.9563, 0.5349, 0.9513, 0.4975, 0.9563, 0.3992, 0.8755, 0.8374, 0.8755, 0.9989, 0.8853, 0.9989, 0.8853, 0.9989, 0.8853, 0.8374, 0.8755, 0.8374, 0.8853, 0.8374, 0.8853, 0.9989, 0.8951, 0.9989, 0.8951, 0.9989, 0.8951, 0.8374, 0.8853, 0.8374, 0.8951, 0.8374, 0.8951, 0.9989, 0.905, 0.9989, 0.905, 0.9989, 0.905, 0.8374, 0.8951, 0.8374, 0.905, 0.8374, 0.905, 0.9989, 0.9148, 0.9989, 0.9148, 0.9989, 0.9148, 0.8374, 0.905, 0.8374, 0.9148, 0.8374, 0.9148, 0.9989, 0.9246, 0.9989, 0.9246, 0.9989, 0.9246, 0.8374, 0.9148, 0.8374, 0.9246, 0.8374, 0.9246, 0.9989, 0.9345, 0.9989, 0.9345, 0.9989, 0.9345, 0.8374, 0.9246, 0.8374, 0.9345, 0.8374, 0.9345, 0.9989, 0.9443, 0.9989, 0.9443, 0.9989, 0.9443, 0.8374, 0.9345, 0.8374, 0.9443, 0.8374, 0.9443, 0.9989, 0.9541, 0.9989, 0.9541, 0.9989, 0.9541, 0.8374, 0.9443, 0.8374, 0.9541, 0.8374, 0.9541, 0.9989, 0.9639, 0.9989, 0.9639, 0.9989, 0.9639, 0.8374, 0.9541, 0.8374, 0.846, 0.8374, 0.846, 0.9989, 0.8559, 0.9989, 0.8559, 0.9989, 0.8559, 0.8374, 0.846, 0.8374, 0.8559, 0.8374, 0.8559, 0.9989, 0.8657, 0.9989, 0.8657, 0.9989, 0.8657, 0.8374, 0.8559, 0.8374, 0.8657, 0.8374, 0.8657, 0.9989, 0.8755, 0.9989, 0.8755, 0.9989, 0.8755, 0.8374, 0.8657, 0.8374, 0.8576, 0.7494, 0.8639, 0.7728, 0.8543, 0.7783, 0.8543, 0.7783, 0.8466, 0.7494, 0.8576, 0.7494, 0.8639, 0.7728, 0.8811, 0.7899, 0.8755, 0.7995, 0.8755, 0.7995, 0.8543, 0.7783, 0.8639, 0.7728, 0.8811, 0.7899, 0.9045, 0.7962, 0.9045, 0.8073, 0.9045, 0.8073, 0.8755, 0.7995, 0.8811, 0.7899, 0.9045, 0.7962, 0.9279, 0.7899, 0.9334, 0.7995, 0.9334, 0.7995, 0.9045, 0.8073, 0.9045, 0.7962, 0.9279, 0.7899, 0.945, 0.7728, 0.9546, 0.7783, 0.9546, 0.7783, 0.9334, 0.7995, 0.9279, 0.7899, 0.945, 0.7728, 0.9513, 0.7494, 0.9624, 0.7494, 0.9624, 0.7494, 0.9546, 0.7783, 0.945, 0.7728, 0.9513, 0.7494, 0.945, 0.726, 0.9546, 0.7204, 0.9546, 0.7204, 0.9624, 0.7494, 0.9513, 0.7494, 0.945, 0.726, 0.9279, 0.7088, 0.9334, 0.6992, 0.9334, 0.6992, 0.9546, 0.7204, 0.945, 0.726, 0.9279, 0.7088, 0.9045, 0.7026, 0.9045, 0.6915, 0.9045, 0.6915, 0.9334, 0.6992, 0.9279, 0.7088, 0.9045, 0.7026, 0.8811, 0.7088, 0.8755, 0.6992, 0.8755, 0.6992, 0.9045, 0.6915, 0.9045, 0.7026, 0.8811, 0.7088, 0.8639, 0.726, 0.8543, 0.7204, 0.8543, 0.7204, 0.8755, 0.6992, 0.8811, 0.7088, 0.8639, 0.726, 0.8576, 0.7494, 0.8466, 0.7494, 0.8466, 0.7494, 0.8543, 0.7204, 0.8639, 0.726, 0.8639, 0.7728, 0.8576, 0.7494, 0.8466, 0.7494, 0.8466, 0.7494, 0.8543, 0.7783, 0.8639, 0.7728, 0.8811, 0.7899, 0.8639, 0.7728, 0.8543, 0.7783, 0.8543, 0.7783, 0.8755, 0.7995, 0.8811, 0.7899, 0.9045, 0.7962, 0.8811, 0.7899, 0.8755, 0.7995, 0.8755, 0.7995, 0.9045, 0.8073, 0.9045, 0.7962, 0.9279, 0.7899, 0.9045, 0.7962, 0.9045, 0.8073, 0.9045, 0.8073, 0.9334, 0.7995, 0.9279, 0.7899, 0.945, 0.7728, 0.9279, 0.7899, 0.9334, 0.7995, 0.9334, 0.7995, 0.9546, 0.7783, 0.945, 0.7728, 0.9513, 0.7494, 0.945, 0.7728, 0.9546, 0.7783, 0.9546, 0.7783, 0.9624, 0.7494, 0.9513, 0.7494, 0.945, 0.726, 0.9513, 0.7494, 0.9624, 0.7494, 0.9624, 0.7494, 0.9546, 0.7204, 0.945, 0.726, 0.9279, 0.7088, 0.945, 0.726, 0.9546, 0.7204, 0.9546, 0.7204, 0.9334, 0.6992, 0.9279, 0.7088, 0.9045, 0.7026, 0.9279, 0.7088, 0.9334, 0.6992, 0.9334, 0.6992, 0.9045, 0.6915, 0.9045, 0.7026, 0.8811, 0.7088, 0.9045, 0.7026, 0.9045, 0.6915, 0.9045, 0.6915, 0.8755, 0.6992, 0.8811, 0.7088, 0.8639, 0.726, 0.8811, 0.7088, 0.8755, 0.6992, 0.8755, 0.6992, 0.8543, 0.7204, 0.8639, 0.726, 0.8576, 0.7494, 0.8639, 0.726, 0.8543, 0.7204, 0.8543, 0.7204, 0.8466, 0.7494, 0.8576, 0.7494, 0.8755, 0.8157, 0.8853, 0.8157, 0.8853, 0.8277, 0.8853, 0.8277, 0.8755, 0.8277, 0.8755, 0.8157, 0.8853, 0.8157, 0.8951, 0.8157, 0.8951, 0.8277, 0.8951, 0.8277, 0.8853, 0.8277, 0.8853, 0.8157, 0.8951, 0.8157, 0.905, 0.8157, 0.905, 0.8277, 0.905, 0.8277, 0.8951, 0.8277, 0.8951, 0.8157, 0.905, 0.8157, 0.9148, 0.8157, 0.9148, 0.8277, 0.9148, 0.8277, 0.905, 0.8277, 0.905, 0.8157, 0.9148, 0.8157, 0.9246, 0.8157, 0.9246, 0.8277, 0.9246, 0.8277, 0.9148, 0.8277, 0.9148, 0.8157, 0.9246, 0.8157, 0.9345, 0.8157, 0.9345, 0.8277, 0.9345, 0.8277, 0.9246, 0.8277, 0.9246, 0.8157, 0.9345, 0.8157, 0.9443, 0.8157, 0.9443, 0.8277, 0.9443, 0.8277, 0.9345, 0.8277, 0.9345, 0.8157, 0.9443, 0.8157, 0.9541, 0.8157, 0.9541, 0.8277, 0.9541, 0.8277, 0.9443, 0.8277, 0.9443, 0.8157, 0.9541, 0.8157, 0.9639, 0.8157, 0.9639, 0.8277, 0.9639, 0.8277, 0.9541, 0.8277, 0.9541, 0.8157, 0.846, 0.8157, 0.8559, 0.8157, 0.8559, 0.8277, 0.8559, 0.8277, 0.846, 0.8277, 0.846, 0.8157, 0.8559, 0.8157, 0.8657, 0.8157, 0.8657, 0.8277, 0.8657, 0.8277, 0.8559, 0.8277, 0.8559, 0.8157, 0.8657, 0.8157, 0.8755, 0.8157, 0.8755, 0.8277, 0.8755, 0.8277, 0.8657, 0.8277, 0.8657, 0.8157, 0.8853, 0.8157, 0.8755, 0.8157, 0.8755, 0.8277, 0.8755, 0.8277, 0.8853, 0.8277, 0.8853, 0.8157, 0.8951, 0.8157, 0.8853, 0.8157, 0.8853, 0.8277, 0.8853, 0.8277, 0.8951, 0.8277, 0.8951, 0.8157, 0.905, 0.8157, 0.8951, 0.8157, 0.8951, 0.8277, 0.8951, 0.8277, 0.905, 0.8277, 0.905, 0.8157, 0.9148, 0.8157, 0.905, 0.8157, 0.905, 0.8277, 0.905, 0.8277, 0.9148, 0.8277, 0.9148, 0.8157, 0.9246, 0.8157, 0.9148, 0.8157, 0.9148, 0.8277, 0.9148, 0.8277, 0.9246, 0.8277, 0.9246, 0.8157, 0.9345, 0.8157, 0.9246, 0.8157, 0.9246, 0.8277, 0.9246, 0.8277, 0.9345, 0.8277, 0.9345, 0.8157, 0.9443, 0.8157, 0.9345, 0.8157, 0.9345, 0.8277, 0.9345, 0.8277, 0.9443, 0.8277, 0.9443, 0.8157, 0.9541, 0.8157, 0.9443, 0.8157, 0.9443, 0.8277, 0.9443, 0.8277, 0.9541, 0.8277, 0.9541, 0.8157, 0.9639, 0.8157, 0.9541, 0.8157, 0.9541, 0.8277, 0.9541, 0.8277, 0.9639, 0.8277, 0.9639, 0.8157, 0.8559, 0.8157, 0.846, 0.8157, 0.846, 0.8277, 0.846, 0.8277, 0.8559, 0.8277, 0.8559, 0.8157, 0.8657, 0.8157, 0.8559, 0.8157, 0.8559, 0.8277, 0.8559, 0.8277, 0.8657, 0.8277, 0.8657, 0.8157, 0.8755, 0.8157, 0.8657, 0.8157, 0.8657, 0.8277, 0.8657, 0.8277, 0.8755, 0.8277, 0.8755, 0.8157, 0.2673, 0.5467, 0.2673, 0.5622, 0.1589, 0.5622, 0.1589, 0.5622, 0.1589, 0.5467, 0.2673, 0.5467, 0.2673, 0.5312, 0.2673, 0.5467, 0.1589, 0.5467, 0.1589, 0.5467, 0.1589, 0.5312, 0.2673, 0.5312, 0.2673, 0.5157, 0.2673, 0.5312, 0.1589, 0.5312, 0.1589, 0.5312, 0.1589, 0.5157, 0.2673, 0.5157, 0.2673, 0.6861, 0.2673, 0.7016, 0.1589, 0.7016, 0.1589, 0.7016, 0.1589, 0.6861, 0.2673, 0.6861, 0.2673, 0.6706, 0.2673, 0.6861, 0.1589, 0.6861, 0.1589, 0.6861, 0.1589, 0.6706, 0.2673, 0.6706, 0.2673, 0.6551, 0.2673, 0.6706, 0.1589, 0.6706, 0.1589, 0.6706, 0.1589, 0.6551, 0.2673, 0.6551, 0.2673, 0.6396, 0.2673, 0.6551, 0.1589, 0.6551, 0.1589, 0.6551, 0.1589, 0.6396, 0.2673, 0.6396, 0.2673, 0.6241, 0.2673, 0.6396, 0.1589, 0.6396, 0.1589, 0.6396, 0.1589, 0.6241, 0.2673, 0.6241, 0.2673, 0.6087, 0.2673, 0.6241, 0.1589, 0.6241, 0.1589, 0.6241, 0.1589, 0.6087, 0.2673, 0.6087, 0.2673, 0.5932, 0.2673, 0.6087, 0.1589, 0.6087, 0.1589, 0.6087, 0.1589, 0.5932, 0.2673, 0.5932, 0.2673, 0.5777, 0.2673, 0.5932, 0.1589, 0.5932, 0.1589, 0.5932, 0.1589, 0.5777, 0.2673, 0.5777, 0.2673, 0.5622, 0.2673, 0.5777, 0.1589, 0.5777, 0.1589, 0.5777, 0.1589, 0.5622, 0.2673, 0.5622, 0.1887, 0.3027, 0.2128, 0.2963, 0.2128, 0.3444, 0.1711, 0.3203, 0.1887, 0.3027, 0.2128, 0.3444, 0.1647, 0.3444, 0.1711, 0.3203, 0.2128, 0.3444, 0.1711, 0.3684, 0.1647, 0.3444, 0.2128, 0.3444, 0.1887, 0.386, 0.1711, 0.3684, 0.2128, 0.3444, 0.2128, 0.3925, 0.1887, 0.386, 0.2128, 0.3444, 0.2368, 0.386, 0.2128, 0.3925, 0.2128, 0.3444, 0.2544, 0.3684, 0.2368, 0.386, 0.2128, 0.3444, 0.2609, 0.3444, 0.2544, 0.3684, 0.2128, 0.3444, 0.2544, 0.3203, 0.2609, 0.3444, 0.2128, 0.3444, 0.2368, 0.3027, 0.2544, 0.3203, 0.2128, 0.3444, 0.2128, 0.2963, 0.2368, 0.3027, 0.2128, 0.3444, 0.2127, 0.4048, 0.2367, 0.4112, 0.2127, 0.4529, 0.2367, 0.4112, 0.2543, 0.4288, 0.2127, 0.4529, 0.2543, 0.4288, 0.2608, 0.4529, 0.2127, 0.4529, 0.2608, 0.4529, 0.2543, 0.4769, 0.2127, 0.4529, 0.2543, 0.4769, 0.2367, 0.4945, 0.2127, 0.4529, 0.2367, 0.4945, 0.2127, 0.501, 0.2127, 0.4529, 0.2127, 0.501, 0.1886, 0.4945, 0.2127, 0.4529, 0.1886, 0.4945, 0.171, 0.4769, 0.2127, 0.4529, 0.171, 0.4769, 0.1646, 0.4529, 0.2127, 0.4529, 0.1646, 0.4529, 0.171, 0.4288, 0.2127, 0.4529, 0.171, 0.4288, 0.1886, 0.4112, 0.2127, 0.4529, 0.1886, 0.4112, 0.2127, 0.4048, 0.2127, 0.4529])
me_1__autoplunger_assembly_m.use_remesh_preserve_volume = False
me_1__autoplunger_assembly_m.use_remesh_preserve_attributes = False
me_1__autoplunger_assembly_m.use_mirror_vertex_groups = False
me_1__autoplunger_assembly_m.update()

# ---- objects
ob_1__autoplunger_assembly_eo = bpy.data.objects.new('{1}.autoplunger_assembly.eo', None)
ob_1__autoplunger_assembly_mo = bpy.data.objects.new('{1}.autoplunger_assembly.mo', me_1__autoplunger_assembly_m)

# ---- transforms, parenting, visibility, modifiers, constraints
ob_1__autoplunger_assembly_eo.location = (0.0, 0.0, 16.25)
ob_1__autoplunger_assembly_eo.empty_image_offset = (0.0, 0.0)
ob_1__autoplunger_assembly_eo.lineart.crease_threshold = 0.0
ob_1__autoplunger_assembly_mo.parent = ob_1__autoplunger_assembly_eo
ob_1__autoplunger_assembly_mo.location = (0.0, 0.0, 0.0)
ob_1__autoplunger_assembly_mo.lineart.crease_threshold = 0.0
_m = ob_1__autoplunger_assembly_mo.modifiers.new('ms3d_smoothing_groups', 'EDGE_SPLIT')
_m.use_edge_angle = False

# ---- collection membership
col_collection_1.objects.link(ob_1__autoplunger_assembly_eo)
col_collection_1.objects.link(ob_1__autoplunger_assembly_mo)

# ---- scene / render settings (as saved in the file)
scene.frame_start = 1; scene.frame_end = 1; scene.frame_set(1)
scene.render.engine = 'BLENDER_EEVEE_NEXT'
scene.render.image_settings.color_mode = 'RGB'
scene.render.image_settings.compression = 90
scene.render.image_settings.exr_codec = 'NONE'
scene.render.resolution_percentage = 50
scene.render.fps = 1
scene.render.dither_intensity = 0.0
scene.render.line_thickness = 0.0
scene.cycles.use_denoising = False
scene.cycles.samples = 10
scene.cycles.sampling_pattern = 'TABULATED_SOBOL'
scene.cycles.light_sampling_threshold = 0.0
scene.cycles.use_adaptive_sampling = False
scene.cycles.use_light_tree = False
scene.cycles.blur_glossy = 0.0
scene.cycles.volume_bounces = 1
scene.cycles.pixel_filter_type = 'GAUSSIAN'
scene.cycles.sample_clamp_indirect = 0.0
scene.view_settings.view_transform = 'Standard'
scene.unit_settings.scale_length = 0.001
bpy.context.view_layer.update()

# ---- added for rendering (the .blend has no active camera and no usable light): camera, sun + grey world if the file has none
cam_auto = bpy.data.cameras.new('AutoCamera')
cam_auto.lens = 50.0
cam_auto.sensor_width = 36.0
cam_auto.clip_end = 1706.28
ob_auto_camera = bpy.data.objects.new('AutoCamera', cam_auto)
scene.collection.objects.link(ob_auto_camera)
ob_auto_camera.location = (97.2246, -116.669, 94.0296)
ob_auto_camera.rotation_euler = (1.09748, -7.21219e-08, 0.694738)
scene.camera = ob_auto_camera
light_auto_sun = bpy.data.lights.new('AutoSun', 'SUN')
light_auto_sun.energy = 3.0
light_auto_sun.angle = 0.0523599
ob_auto_sun = bpy.data.objects.new('AutoSun', light_auto_sun)
scene.collection.objects.link(ob_auto_sun)
ob_auto_sun.rotation_euler = (0.872665, 0.174533, 0.523599)
if scene.world is None:
    world_auto = bpy.data.worlds.new('AutoWorld')
    world_auto.color = (0.3, 0.3, 0.3)
    scene.world = world_auto
bpy.context.view_layer.update()
